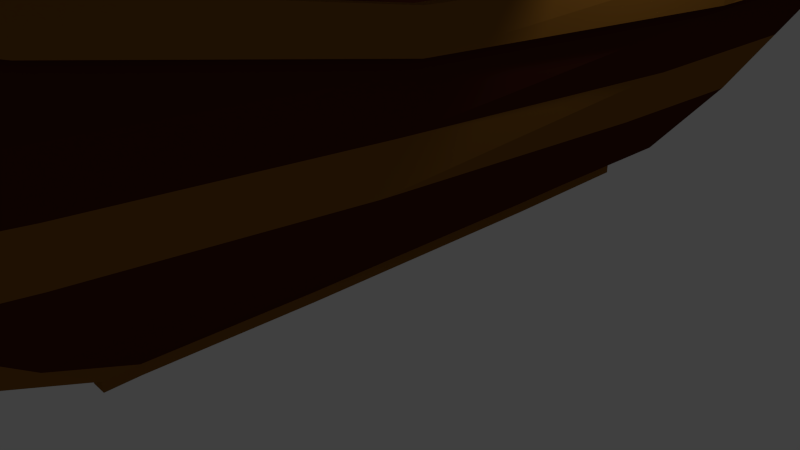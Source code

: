 # Source: Navio.blend  (saved by Blender 2.75.0; exported with 4.5.12 LTS)
import bpy
from mathutils import Matrix  # noqa: F401  (used for matrix-valued properties, if any)

bpy.ops.wm.read_factory_settings(use_empty=True)
scene = bpy.context.scene
scene.name = 'Scene'

# ---- collections
col_collection_1 = bpy.data.collections.new('Collection 1'); scene.collection.children.link(col_collection_1)

# ---- materials (node trees are filled in below, after node groups)
mat_marrom = bpy.data.materials.new('Marrom')
mat_marrom.alpha_threshold = 0.0
mat_marrom.use_transparent_shadow = False
mat_marrom.diffuse_color = (0.2668, 0.1123, 0.01695, 1.0)
mat_marrom.roughness = 0.5
mat_marrom.specular_intensity = 0.0
mat_marromescuro = bpy.data.materials.new('MarromEscuro')
mat_marromescuro.alpha_threshold = 0.0
mat_marromescuro.use_transparent_shadow = False
mat_marromescuro.diffuse_color = (0.07658, 0.01671, 0.006879, 1.0)
mat_marromescuro.roughness = 0.5
mat_marromescuro.specular_intensity = 0.0
mat_preto = bpy.data.materials.new('Preto')
mat_preto.alpha_threshold = 0.0
mat_preto.use_transparent_shadow = False
mat_preto.diffuse_color = (0.01222, 0.01222, 0.01222, 1.0)
mat_preto.roughness = 0.5
mat_preto.specular_intensity = 0.0
mat_material = bpy.data.materials.new('Material')
mat_material.alpha_threshold = 0.0
mat_material.use_transparent_shadow = False
mat_material.diffuse_color = (0.6038, 0.6038, 0.6038, 1.0)
mat_material.roughness = 0.5
mat_material.specular_intensity = 0.0

# ---- material node trees

# ---- world
world_world = bpy.data.worlds.new('World'); scene.world = world_world
world_world.color = (0.05088, 0.05088, 0.05088)
world_world.use_sun_shadow = False
world_world.sun_shadow_jitter_overblur = 0.0
world_world.cycles.sampling_method = 'MANUAL'
world_world.cycles.sample_map_resolution = 256

# ---- cameras
cam_camera = bpy.data.cameras.new('Camera')
cam_camera.clip_end = 100.0
cam_camera.lens = 35.0
cam_camera.sensor_width = 32.0
cam_camera.sensor_height = 18.0
cam_camera.ortho_scale = 7.314
cam_camera.dof.focus_distance = 0.0
cam_camera.dof.aperture_fstop = 128.0

# ---- lights
light_lamp = bpy.data.lights.new('Lamp', 'POINT')
light_lamp.transmission_factor = 0.0
light_lamp.cutoff_distance = 30.0
light_lamp.energy = 100.0
light_lamp.shadow_buffer_clip_start = 1.001
light_lamp.shadow_soft_size = 0.1
light_lamp.shadow_maximum_resolution = 0.006
light_lamp.use_absolute_resolution = True
light_lamp.cycles.use_multiple_importance_sampling = False

# ---- meshes
me_cube_001 = bpy.data.meshes.new('Cube.001')
me_cube_001.from_pydata([(-0.1105, -3.792, 0.006963), (-0.1531, -4.897, 0.4794), (-0.3479, 2.532, 0.006963), (-0.9923, 2.532, 0.4794), (0.1105, -3.792, 0.006963), (0.1531, -4.897, 0.4794), (0.3479, 2.532, 0.006963), (0.9923, 2.532, 0.4794), (-0.2362, -4.379, 0.4794), (-0.1105, -3.362, 0.006963), (0.2362, -4.379, 0.4794), (0.1105, -3.362, 0.006963), (-0.2362, -6.322, 1.63), (0.2362, -6.322, 1.63), (-0.5129, -5.804, 1.63), (0.5129, -5.804, 1.63), (-0.2362, -7.407, 3.074), (0.2362, -7.407, 3.074), (-0.5608, -6.889, 3.074), (0.5608, -6.889, 3.074), (-1.067, 4.627, 0.4794), (-0.374, 4.627, 0.006963), (1.067, 4.627, 0.4794), (0.374, 4.627, 0.006963), (-0.6418, -1.166, 0.4794), (0.225, -1.166, 0.006963), (-0.225, -1.166, 0.006963), (0.6418, -1.166, 0.4794), (-1.914, 2.532, 1.63), (1.914, 2.532, 1.63), (-0.8718, -4.379, 1.63), (0.8718, -4.379, 1.63), (-0.8947, -5.804, 3.074), (0.8947, -5.804, 3.074), (-2.058, 4.627, 1.63), (2.058, 4.627, 1.63), (-1.47, -1.166, 1.63), (1.47, -1.166, 1.63), (-2.752, 2.532, 3.074), (2.751, 2.532, 3.074), (-1.315, -4.379, 3.074), (1.315, -4.379, 3.074), (-2.826, 5.588, 3.074), (2.826, 5.588, 3.074), (-1.965, -1.166, 3.074), (1.965, -1.166, 3.074), (-2.826, 6.815, 3.074), (2.826, 6.815, 3.074), (-2.962, 2.427, 5.141), (2.962, 2.427, 5.141), (-2.982, 5.118, 5.151), (2.982, 5.118, 5.151), (-2.923, 6.92, 5.121), (2.923, 6.92, 5.121), (-0.1105, -3.362, -0.1319), (-0.1105, -3.792, -0.1319), (0.3479, 2.532, -0.1319), (-0.3479, 2.532, -0.1319), (0.225, -1.166, -0.1319), (0.1105, -3.792, -0.1319), (-0.225, -1.166, -0.1319), (0.1105, -3.362, -0.1319), (0.374, 4.627, -0.1319), (-0.374, 4.627, -0.1319), (0.5608, -7.188, 4.416), (0.2362, -7.741, 4.285), (-0.2362, -7.741, 4.285), (-0.5608, -7.188, 4.416), (-1.315, -4.379, 3.72), (-1.965, -1.166, 3.219), (1.965, -1.166, 3.219), (1.315, -4.379, 3.72), (-2.766, 2.525, 3.217), (2.751, 2.532, 3.214), (-0.8947, -5.804, 4.085), (0.8947, -5.804, 4.085), (0.08096, -9.75, 5.448), (0.07344, -9.704, 5.402), (0.03151, -9.704, 5.402), (0.02399, -9.75, 5.448), (0.06075, -8.045, 4.555), (-0.06075, -8.045, 4.555), (-0.1442, -7.955, 4.669), (0.1442, -7.955, 4.669), (-2.752, 2.532, 5.638), (2.751, 2.532, 5.638), (-2.751, 5.118, 5.638), (2.751, 5.118, 5.638), (-2.751, 6.748, 5.638), (2.751, 6.748, 5.638), (0.5608, -7.188, 4.878), (-0.5608, -7.188, 4.878), (-1.315, -4.379, 4.182), (-1.965, -1.166, 3.682), (1.965, -1.166, 3.682), (1.315, -4.379, 4.182), (-2.811, 2.502, 3.679), (2.811, 2.502, 3.679), (-0.8947, -5.804, 4.548), (0.8947, -5.804, 4.548), (0.08096, -10.01, 5.75), (0.02399, -10.01, 5.75), (-0.1442, -7.955, 5.131), (0.1442, -7.955, 5.131), (1.039e-08, 0.9524, 3.216), (-0.1563, 0.8387, 3.216), (-0.1563, 0.7425, 3.216), (2.652e-08, 0.6287, 3.216), (0.1563, 0.7425, 3.216), (0.1563, 0.8387, 3.216), (1.039e-08, 0.9524, 10.68), (-0.1563, 0.8387, 10.68), (-0.1563, 0.7425, 10.68), (2.652e-08, 0.6287, 10.68), (0.1563, 0.7425, 10.68), (0.1563, 0.8387, 10.68), (1.039e-08, 0.9524, 10.85), (-0.1563, 0.8387, 10.85), (-0.1563, 0.7425, 10.85), (2.652e-08, 0.6287, 10.85), (0.1563, 0.7425, 10.85), (0.1563, 0.8387, 10.85), (1.039e-08, 0.9524, 13.64), (-0.1563, 0.8387, 13.64), (-0.1563, 0.7425, 13.64), (2.652e-08, 0.6287, 13.64), (0.1563, 0.7425, 13.64), (0.1563, 0.8387, 13.64), (1.039e-08, 0.9524, 13.78), (-0.1563, 0.8387, 13.78), (-0.1563, 0.7425, 13.78), (2.652e-08, 0.6287, 13.78), (0.1563, 0.7425, 13.78), (0.1563, 0.8387, 13.78), (1.039e-08, 0.9524, 14.22), (-0.1563, 0.8387, 14.22), (-0.1563, 0.7425, 14.22), (2.652e-08, 0.6287, 14.22), (0.1563, 0.7425, 14.22), (0.1563, 0.8387, 14.22), (-3.226, 0.7425, 10.68), (-3.226, 0.8387, 10.68), (3.226, 0.8387, 10.68), (3.226, 0.7425, 10.68), (-3.226, 0.7425, 10.85), (-3.226, 0.8387, 10.85), (3.226, 0.8387, 10.85), (3.226, 0.7425, 10.85), (-1.822, 0.7425, 13.64), (-1.822, 0.8387, 13.64), (1.822, 0.8387, 13.64), (1.822, 0.7425, 13.64), (-1.822, 0.7425, 13.78), (-1.822, 0.8387, 13.78), (1.822, 0.8387, 13.78), (1.822, 0.7425, 13.78), (1.039e-08, -3.693, 3.37), (-0.1563, -3.807, 3.37), (-0.1563, -3.903, 3.37), (2.652e-08, -4.017, 3.37), (0.1563, -3.903, 3.37), (0.1563, -3.807, 3.37), (1.039e-08, -3.693, 9.452), (-0.1563, -3.807, 9.452), (-0.1563, -3.903, 9.452), (2.652e-08, -4.017, 9.452), (0.1563, -3.903, 9.452), (0.1563, -3.807, 9.452), (1.039e-08, -3.693, 9.563), (-0.1563, -3.807, 9.563), (-0.1563, -3.903, 9.563), (2.652e-08, -4.017, 9.563), (0.1563, -3.903, 9.563), (0.1563, -3.807, 9.563), (1.039e-08, -3.693, 12.02), (-0.1563, -3.807, 12.02), (-0.1563, -3.903, 12.02), (2.652e-08, -4.017, 12.02), (0.1563, -3.903, 12.02), (0.1563, -3.807, 12.02), (1.039e-08, -3.693, 12.12), (-0.1563, -3.807, 12.12), (-0.1563, -3.903, 12.12), (2.652e-08, -4.017, 12.12), (0.1563, -3.903, 12.12), (0.1563, -3.807, 12.12), (1.039e-08, -3.693, 12.41), (-0.1563, -3.807, 12.41), (-0.1563, -3.903, 12.41), (2.652e-08, -4.017, 12.41), (0.1563, -3.903, 12.41), (0.1563, -3.807, 12.41), (-3.226, -3.903, 9.452), (-3.226, -3.807, 9.452), (3.226, -3.807, 9.452), (3.226, -3.903, 9.452), (-3.226, -3.903, 9.563), (-3.226, -3.807, 9.563), (3.226, -3.807, 9.563), (3.226, -3.903, 9.563), (-1.822, -3.903, 12.02), (-1.822, -3.807, 12.02), (1.822, -3.807, 12.02), (1.822, -3.903, 12.02), (-1.822, -3.903, 12.12), (-1.822, -3.807, 12.12), (1.822, -3.807, 12.12), (1.822, -3.903, 12.12), (1.039e-08, 5.222, 4.901), (-0.1563, 5.108, 4.901), (-0.1563, 5.012, 4.901), (2.652e-08, 4.898, 4.901), (0.1563, 5.012, 4.901), (0.1563, 5.108, 4.901), (1.039e-08, 5.222, 9.812), (-0.1563, 5.108, 9.812), (-0.1563, 5.012, 9.812), (2.652e-08, 4.898, 9.812), (0.1563, 5.012, 9.812), (0.1563, 5.108, 9.812), (1.039e-08, 5.222, 9.915), (-0.1563, 5.108, 9.915), (-0.1563, 5.012, 9.915), (2.652e-08, 4.898, 9.915), (0.1563, 5.012, 9.915), (0.1563, 5.108, 9.915), (1.039e-08, 5.222, 11.65), (-0.1563, 5.108, 11.65), (-0.1563, 5.012, 11.65), (2.652e-08, 4.898, 11.65), (0.1563, 5.012, 11.65), (0.1563, 5.108, 11.65), (1.039e-08, 5.222, 11.74), (-0.1563, 5.108, 11.74), (-0.1563, 5.012, 11.74), (2.652e-08, 4.898, 11.74), (0.1563, 5.012, 11.74), (0.1563, 5.108, 11.74), (1.039e-08, 5.222, 12.01), (-0.1563, 5.108, 12.01), (-0.1563, 5.012, 12.01), (2.652e-08, 4.898, 12.01), (0.1563, 5.012, 12.01), (0.1563, 5.108, 12.01), (-3.226, 5.012, 9.812), (-3.226, 5.108, 9.812), (3.226, 5.108, 9.812), (3.226, 5.012, 9.812), (-3.226, 5.012, 9.915), (-3.226, 5.108, 9.915), (3.226, 5.108, 9.915), (3.226, 5.012, 9.915), (-1.822, 5.012, 11.65), (-1.822, 5.108, 11.65), (1.822, 5.108, 11.65), (1.822, 5.012, 11.65), (-1.822, 5.012, 11.74), (-1.822, 5.108, 11.74), (1.822, 5.108, 11.74), (1.822, 5.012, 11.74), (-2.847, -3.91, 9.504), (2.919, -3.91, 9.504), (-1.755, -3.898, 12.06), (1.767, -3.898, 12.06), (-1.947, -4.157, 11.7), (1.959, -4.157, 11.7), (-2.921, -4.247, 9.378), (2.993, -4.247, 9.378), (2.998, -4.555, 9.521), (-2.926, -4.555, 9.521), (2.919, -4.719, 9.889), (-2.847, -4.719, 9.889), (-2.847, 0.7484, 10.75), (2.919, 0.7484, 10.75), (-1.757, 0.7368, 13.7), (1.766, 0.7368, 13.7), (-1.972, 0.4816, 13.31), (1.981, 0.4816, 13.31), (-2.897, 0.2386, 10.59), (2.969, 0.2386, 10.59), (3.0, -0.06868, 10.73), (-2.928, -0.06868, 10.73), (2.919, -0.2335, 11.1), (-2.847, -0.2335, 11.1), (-4.039, -3.903, 5.551), (4.111, -3.903, 5.551), (-3.128, -3.898, 9.473), (3.14, -3.898, 9.473), (-3.47, -4.243, 8.935), (3.482, -4.243, 8.935), (-4.144, -4.241, 5.425), (4.216, -4.241, 5.425), (4.238, -5.055, 5.708), (-4.166, -5.055, 5.708), (4.181, -5.22, 6.077), (-4.109, -5.22, 6.077), (3.905, -4.732, 7.506), (-3.863, -4.732, 7.506), (-4.039, 0.7303, 5.268), (4.111, 0.7303, 5.268), (-3.128, 0.7093, 10.77), (3.14, 0.7093, 10.77), (-3.47, 0.3645, 10.23), (3.482, 0.3645, 10.23), (-4.144, 0.3931, 5.142), (4.216, 0.3931, 5.142), (4.238, -0.6026, 5.205), (-4.166, -0.6026, 5.205), (4.181, -0.9099, 5.781), (-4.109, -0.9099, 5.781), (3.905, -0.432, 7.275), (-3.863, -0.432, 7.275), (-2.847, 5.038, 9.861), (2.919, 5.038, 9.861), (-1.757, 5.02, 11.7), (1.766, 5.02, 11.7), (-1.972, 4.746, 11.34), (1.981, 4.746, 11.34), (-2.897, 4.521, 9.644), (2.969, 4.521, 9.644), (3.0, 4.214, 9.739), (-2.928, 4.214, 9.739), (2.919, 4.093, 10.06), (-2.847, 4.093, 10.06), (-4.039, 5.036, 6.185), (4.111, 5.036, 6.185), (-3.128, 5.028, 9.859), (3.14, 5.028, 9.859), (-3.47, 4.647, 9.409), (3.482, 4.647, 9.409), (-4.144, 4.676, 6.042), (4.216, 4.676, 6.042), (4.238, 4.173, 6.132), (-4.166, 4.173, 6.132), (4.181, 3.895, 6.529), (-4.109, 3.895, 6.529), (3.905, 4.094, 7.51), (-3.863, 4.094, 7.51), (-2.817, 5.118, 3.682), (-2.842, 5.118, 3.218), (-2.8, 6.797, 3.674), (2.8, 6.797, 3.674), (2.817, 5.118, 3.682), (-2.838, 6.826, 3.216), (2.838, 6.826, 3.216), (2.842, 5.118, 3.218), (3.112, 5.118, 5.151), (3.091, 2.427, 5.141), (-3.111, 5.118, 5.151), (-3.091, 2.427, 5.141), (-3.05, 6.98, 5.121), (3.05, 6.98, 5.121), (2.871, 5.118, 5.638), (2.871, 2.532, 5.638), (-2.871, 5.118, 5.638), (-2.871, 2.532, 5.638), (-2.871, 6.808, 5.638), (2.871, 6.808, 5.638), (-1.388, -4.436, 3.715), (-2.074, -1.159, 3.205), (2.074, -1.159, 3.205), (1.388, -4.436, 3.715), (-2.919, 2.605, 3.202), (2.904, 2.612, 3.2), (-0.9444, -5.889, 4.088), (0.9444, -5.889, 4.088), (-0.5919, -7.3, 4.425), (0.592, -7.3, 4.425), (0.1523, -8.083, 4.683), (-0.1522, -8.083, 4.683), (-1.388, -4.436, 4.187), (-2.074, -1.159, 3.676), (2.074, -1.159, 3.676), (1.388, -4.436, 4.187), (-2.968, 2.582, 3.674), (2.967, 2.582, 3.674), (-0.9444, -5.889, 4.56), (0.9444, -5.889, 4.56), (-0.5919, -7.3, 4.897), (0.592, -7.3, 4.897), (0.1523, -8.083, 5.155), (-0.1522, -8.083, 5.155), (2.956, 6.962, 3.668), (2.995, 6.992, 3.201), (3.0, 5.249, 3.203), (2.973, 5.249, 3.677), (-2.956, 6.962, 3.668), (-2.973, 5.249, 3.677), (-2.995, 6.992, 3.201), (-2.999, 5.249, 3.203), (-0.5129, -5.804, 1.63), (-0.2362, -6.322, 1.63), (0.2362, -6.322, 1.63), (0.5129, -5.804, 1.63), (-0.2362, -7.042, 2.588), (0.2362, -7.042, 2.588), (0.5393, -6.401, 2.425), (2.442, 5.108, 2.352), (2.333, 2.532, 2.352), (-0.7038, -5.804, 2.352), (-1.093, -4.379, 2.352), (-1.718, -1.166, 2.352), (-2.333, 2.532, 2.352), (-2.442, 5.108, 2.352), (1.718, -1.166, 2.352), (1.093, -4.379, 2.352), (0.7038, -5.804, 2.352), (-0.5393, -6.401, 2.425), (2.982, 5.118, 5.151), (-2.982, 5.118, 5.151), (-2.923, 6.92, 5.121), (2.923, 6.92, 5.121), (2.962, 2.427, 5.141), (-2.962, 2.427, 5.141), (0.3494, 2.657, 0.006963), (0.9968, 2.657, 0.4794), (-0.3494, 2.657, 0.006963), (-0.9968, 2.657, 0.4794), (1.922, 2.657, 1.63), (-1.922, 2.657, 1.63), (2.756, 2.715, 3.074), (-2.756, 2.715, 3.074), (0.3494, 2.657, -0.1319), (-0.3494, 2.657, -0.1319), (2.812, 2.658, 3.68), (-2.812, 2.658, 3.68), (-2.77, 2.68, 3.217), (2.757, 2.687, 3.214), (2.968, 2.741, 3.674), (-2.968, 2.741, 3.674), (-2.924, 2.763, 3.202), (2.91, 2.77, 3.2), (-2.339, 2.686, 2.352), (2.339, 2.686, 2.352), (-2.963, 2.588, 5.141), (2.963, 2.588, 5.141), (2.826, 6.741, 3.074), (-2.826, 6.741, 3.074), (2.801, 6.696, 3.674), (-2.801, 6.696, 3.674), (-2.838, 6.723, 3.216), (2.838, 6.723, 3.216), (2.957, 6.858, 3.669), (-2.957, 6.858, 3.669), (-2.995, 6.886, 3.201), (2.996, 6.886, 3.201), (2.927, 6.811, 5.123), (-2.927, 6.811, 5.123), (7.796e-05, 5.118, 5.151), (-8.273e-05, 2.427, 5.141), (-7.892e-05, 2.502, 3.679), (-8.273e-05, 2.427, 5.141)], [], [(24, 3, 2, 26), (415, 414, 23, 22), (10, 5, 4, 11), (5, 1, 0, 4), (416, 21, 63, 423), (11, 4, 59, 61), (27, 10, 11, 25), (1, 8, 9, 0), (8, 1, 12, 14), (1, 5, 13, 12), (5, 10, 15, 13), (407, 394, 16, 18), (394, 395, 17, 16), (395, 396, 19, 17), (20, 22, 23, 21), (26, 2, 57, 60), (7, 27, 25, 6), (416, 417, 20, 21), (4, 0, 55, 59), (8, 24, 26, 9), (27, 7, 29, 37), (417, 3, 28, 419), (22, 20, 34, 35), (10, 27, 37, 31), (24, 8, 30, 36), (415, 22, 35, 418), (3, 24, 36, 28), (8, 14, 30), (433, 397, 43, 420), (15, 10, 31), (400, 399, 32, 40), (402, 401, 44, 38), (432, 402, 38, 421), (401, 400, 40, 44), (404, 398, 39, 45), (397, 403, 42, 43), (406, 405, 41, 33), (405, 404, 45, 41), (399, 407, 18, 32), (406, 33, 19, 396), (436, 437, 46, 47), (437, 42, 339, 440), (410, 447, 409, 50, 52), (411, 410, 52, 53), (408, 446, 411, 53, 51), (60, 57, 56, 58), (55, 54, 61, 59), (422, 423, 63, 62), (54, 60, 58, 61), (21, 23, 62, 63), (6, 25, 58, 56), (9, 26, 60, 54), (0, 9, 54, 55), (414, 6, 56, 422), (25, 11, 61, 58), (52, 50, 448, 51, 53), (449, 448, 50, 48), (39, 38, 72, 73), (32, 18, 67, 74), (18, 16, 66, 67), (33, 41, 71, 75), (38, 44, 69, 72), (69, 70, 73, 72), (68, 71, 70, 69), (74, 75, 71, 68), (74, 67, 64, 75), (81, 80, 77, 78), (45, 39, 73, 70), (17, 19, 64, 65), (19, 33, 75, 64), (44, 40, 68, 69), (40, 32, 74, 68), (16, 17, 65, 66), (41, 45, 70, 71), (76, 79, 78, 77), (83, 82, 79, 76), (82, 81, 78, 79), (80, 83, 76, 77), (65, 64, 83, 80), (67, 66, 81, 82), (64, 67, 82, 83), (66, 65, 80, 81), (94, 95, 373, 372), (51, 53, 351, 346), (82, 79, 101, 102), (424, 97, 375, 428), (86, 88, 356, 354), (72, 69, 359, 362), (92, 93, 371, 370), (87, 85, 353, 352), (83, 64, 367, 368), (71, 70, 360, 361), (53, 52, 350, 351), (69, 68, 358, 359), (439, 340, 386, 443), (102, 91, 378, 381), (76, 83, 103, 100), (103, 83, 368, 380), (89, 87, 352, 357), (101, 79, 76, 100), (106, 112, 111, 105), (109, 115, 114, 108), (107, 113, 112, 106), (105, 111, 110, 104), (104, 110, 115, 109), (108, 114, 113, 107), (118, 117, 145, 144), (113, 119, 118, 112), (111, 117, 116, 110), (110, 116, 121, 115), (114, 120, 119, 113), (114, 115, 142, 143), (116, 122, 127, 121), (120, 126, 125, 119), (118, 124, 123, 117), (121, 127, 126, 120), (119, 125, 124, 118), (117, 123, 122, 116), (130, 129, 153, 152), (125, 131, 130, 124), (123, 129, 128, 122), (122, 128, 133, 127), (126, 132, 131, 125), (126, 127, 150, 151), (132, 138, 137, 131), (130, 136, 135, 129), (133, 139, 138, 132), (131, 137, 136, 130), (129, 135, 134, 128), (128, 134, 139, 133), (135, 136, 137, 138, 139, 134), (142, 146, 147, 143), (140, 144, 145, 141), (112, 118, 144, 140), (120, 114, 143, 147), (121, 120, 147, 146), (117, 111, 141, 145), (111, 112, 140, 141), (115, 121, 146, 142), (150, 154, 155, 151), (148, 152, 153, 149), (124, 130, 152, 148), (132, 126, 151, 155), (133, 132, 155, 154), (129, 123, 149, 153), (123, 124, 148, 149), (127, 133, 154, 150), (158, 164, 163, 157), (161, 167, 166, 160), (159, 165, 164, 158), (157, 163, 162, 156), (156, 162, 167, 161), (160, 166, 165, 159), (170, 169, 197, 196), (165, 171, 170, 164), (163, 169, 168, 162), (162, 168, 173, 167), (166, 172, 171, 165), (166, 167, 194, 195), (168, 174, 179, 173), (172, 178, 177, 171), (170, 176, 175, 169), (173, 179, 178, 172), (171, 177, 176, 170), (169, 175, 174, 168), (182, 181, 205, 204), (177, 183, 182, 176), (175, 181, 180, 174), (174, 180, 185, 179), (178, 184, 183, 177), (178, 179, 202, 203), (184, 190, 189, 183), (182, 188, 187, 181), (185, 191, 190, 184), (183, 189, 188, 182), (181, 187, 186, 180), (180, 186, 191, 185), (187, 188, 189, 190, 191, 186), (194, 198, 199, 195), (192, 196, 197, 193), (164, 170, 196, 192), (172, 166, 195, 199), (173, 172, 199, 198), (169, 163, 193, 197), (163, 164, 192, 193), (167, 173, 198, 194), (202, 206, 207, 203), (200, 204, 205, 201), (176, 182, 204, 200), (184, 178, 203, 207), (185, 184, 207, 206), (181, 175, 201, 205), (175, 176, 200, 201), (179, 185, 206, 202), (210, 216, 215, 209), (213, 219, 218, 212), (211, 217, 216, 210), (209, 215, 214, 208), (208, 214, 219, 213), (212, 218, 217, 211), (222, 221, 249, 248), (217, 223, 222, 216), (215, 221, 220, 214), (214, 220, 225, 219), (218, 224, 223, 217), (218, 219, 246, 247), (220, 226, 231, 225), (224, 230, 229, 223), (222, 228, 227, 221), (225, 231, 230, 224), (223, 229, 228, 222), (221, 227, 226, 220), (234, 233, 257, 256), (229, 235, 234, 228), (227, 233, 232, 226), (226, 232, 237, 231), (230, 236, 235, 229), (230, 231, 254, 255), (236, 242, 241, 235), (234, 240, 239, 233), (237, 243, 242, 236), (235, 241, 240, 234), (233, 239, 238, 232), (232, 238, 243, 237), (239, 240, 241, 242, 243, 238), (246, 250, 251, 247), (244, 248, 249, 245), (216, 222, 248, 244), (224, 218, 247, 251), (225, 224, 251, 250), (221, 215, 245, 249), (215, 216, 244, 245), (219, 225, 250, 246), (254, 258, 259, 255), (252, 256, 257, 253), (228, 234, 256, 252), (236, 230, 255, 259), (237, 236, 259, 258), (233, 227, 253, 257), (227, 228, 252, 253), (231, 237, 258, 254), (264, 265, 263, 262), (271, 270, 265, 264), (260, 261, 267, 266), (266, 267, 268, 269), (269, 268, 270, 271), (276, 277, 275, 274), (283, 282, 277, 276), (272, 273, 279, 278), (278, 279, 280, 281), (281, 280, 282, 283), (288, 289, 287, 286), (297, 296, 289, 288), (284, 285, 291, 290), (290, 291, 292, 293), (293, 292, 294, 295), (295, 294, 296, 297), (302, 303, 301, 300), (311, 310, 303, 302), (298, 299, 305, 304), (304, 305, 306, 307), (307, 306, 308, 309), (309, 308, 310, 311), (316, 317, 315, 314), (323, 322, 317, 316), (312, 313, 319, 318), (318, 319, 320, 321), (321, 320, 322, 323), (328, 329, 327, 326), (337, 336, 329, 328), (324, 325, 331, 330), (330, 331, 332, 333), (333, 332, 334, 335), (335, 334, 336, 337), (340, 341, 382, 386), (90, 103, 380, 379), (427, 345, 384, 431), (412, 435, 408, 51, 49), (72, 73, 97, 450, 96), (438, 342, 385, 442), (409, 434, 413, 48, 50), (451, 412, 49, 449), (421, 38, 72, 426), (47, 46, 343, 344), (436, 47, 344, 441), (420, 43, 345, 427), (441, 344, 383, 445), (349, 355, 354, 348), (350, 356, 357, 351), (351, 357, 352, 346), (348, 354, 356, 350), (346, 352, 353, 347), (84, 86, 354, 355), (49, 51, 346, 347), (52, 50, 348, 350), (85, 49, 347, 353), (48, 84, 355, 349), (88, 89, 357, 356), (50, 48, 349, 348), (50, 86, 84, 48), (86, 50, 52, 88), (88, 52, 53, 89), (89, 53, 51, 87), (87, 51, 49, 85), (102, 101, 100, 103), (358, 364, 376, 370), (361, 373, 377, 365), (367, 379, 380, 368), (366, 378, 376, 364), (367, 365, 377, 379), (359, 358, 370, 371), (361, 360, 372, 373), (369, 381, 378, 366), (359, 371, 374, 362), (360, 363, 375, 372), (445, 383, 382, 442), (383, 388, 386, 382), (444, 389, 387, 443), (430, 362, 374, 429), (431, 384, 385, 428), (70, 73, 363, 360), (93, 96, 374, 371), (68, 74, 364, 358), (67, 82, 369, 366), (82, 102, 381, 369), (425, 338, 387, 429), (97, 94, 372, 375), (75, 71, 361, 365), (98, 92, 370, 376), (74, 67, 366, 364), (426, 72, 362, 430), (95, 99, 377, 373), (64, 75, 365, 367), (440, 339, 389, 444), (91, 98, 376, 378), (344, 343, 388, 383), (99, 90, 379, 377), (83, 103, 90, 64), (82, 102, 103, 83), (67, 91, 102, 82), (91, 67, 74, 98), (98, 74, 68, 92), (92, 68, 69, 93), (93, 69, 72, 96), (97, 73, 70, 94), (94, 70, 71, 95), (95, 71, 75, 99), (64, 90, 99, 75), (13, 15, 393, 392), (12, 13, 392, 391), (14, 12, 391, 390), (15, 406, 396, 393), (14, 390, 407, 399), (31, 37, 404, 405), (15, 31, 405, 406), (35, 34, 403, 397), (37, 29, 398, 404), (36, 30, 400, 401), (419, 28, 402, 432), (28, 36, 401, 402), (30, 14, 399, 400), (418, 35, 397, 433), (392, 393, 396, 395), (391, 392, 395, 394), (390, 391, 394, 407), (450, 97, 412, 451), (425, 96, 413, 434), (424, 342, 408, 435), (438, 341, 411, 446), (341, 340, 410, 411), (439, 338, 409, 447), (97, 424, 435, 412), (338, 425, 434, 409), (29, 418, 433, 398), (34, 419, 432, 403), (339, 426, 430, 389), (96, 425, 429, 374), (363, 431, 428, 375), (389, 430, 429, 387), (39, 420, 427, 73), (42, 421, 426, 339), (73, 427, 431, 363), (342, 424, 428, 385), (23, 414, 422, 62), (56, 57, 423, 422), (403, 432, 421, 42), (398, 433, 420, 39), (7, 415, 418, 29), (20, 417, 419, 34), (2, 3, 417, 416), (2, 416, 423, 57), (7, 6, 414, 415), (340, 439, 447, 410), (342, 438, 446, 408), (343, 440, 444, 388), (388, 444, 443, 386), (384, 445, 442, 385), (345, 441, 445, 384), (43, 436, 441, 345), (341, 438, 442, 382), (338, 439, 443, 387), (46, 437, 440, 343), (43, 42, 437, 436), (96, 450, 451, 413), (413, 451, 449, 48), (49, 51, 448, 449)])
me_cube_001.polygons.foreach_set('material_index', [1, 1, 0, 0, 0, 0, 1, 0, 0, 0, 0, 0, 0, 0, 1, 0, 1, 1, 0, 1, 1, 1, 1, 1, 1, 1, 1, 1, 1, 1, 1, 1, 1, 1, 1, 1, 1, 1, 1, 1, 1, 1, 1, 1, 1, 0, 0, 0, 0, 0, 0, 0, 0, 0, 0, 0, 1, 1, 1, 0, 1, 1, 1, 1, 1, 1, 0, 1, 0, 1, 1, 1, 0, 1, 0, 0, 0, 0, 0, 0, 1, 0, 0, 0, 0, 0, 0, 0, 0, 0, 0, 0, 1, 0, 0, 0, 0, 0, 0, 0, 1, 1, 1, 1, 1, 1, 1, 1, 1, 1, 1, 1, 1, 1, 1, 1, 1, 1, 1, 1, 1, 1, 1, 1, 1, 1, 1, 1, 1, 1, 1, 1, 1, 1, 1, 1, 1, 1, 1, 1, 1, 1, 1, 1, 1, 1, 1, 1, 1, 1, 1, 1, 1, 1, 1, 1, 1, 1, 1, 1, 1, 1, 1, 1, 1, 1, 1, 1, 1, 1, 1, 1, 1, 1, 1, 1, 1, 1, 1, 1, 1, 1, 1, 1, 1, 1, 1, 1, 1, 1, 1, 1, 1, 1, 1, 1, 1, 1, 1, 1, 1, 1, 1, 1, 1, 1, 1, 1, 1, 1, 1, 1, 1, 1, 1, 1, 1, 1, 1, 1, 1, 1, 1, 1, 1, 1, 1, 1, 1, 1, 1, 1, 1, 1, 1, 1, 1, 1, 1, 1, 1, 3, 3, 3, 3, 3, 2, 2, 2, 2, 2, 3, 3, 3, 3, 3, 3, 3, 3, 3, 3, 3, 3, 3, 3, 3, 3, 3, 3, 3, 3, 3, 3, 3, 1, 0, 0, 1, 1, 0, 1, 1, 1, 1, 1, 1, 0, 0, 0, 0, 0, 0, 0, 1, 0, 0, 0, 0, 1, 0, 0, 0, 0, 0, 0, 0, 0, 0, 0, 0, 0, 0, 0, 0, 0, 0, 0, 0, 0, 0, 0, 0, 0, 0, 0, 0, 0, 0, 0, 0, 0, 0, 0, 0, 0, 0, 0, 0, 0, 0, 0, 0, 0, 0, 0, 0, 0, 0, 0, 0, 0, 0, 0, 0, 0, 0, 0, 0, 0, 0, 0, 0, 0, 0, 0, 1, 0, 1, 0, 1, 1, 0, 1, 0, 0, 0, 0, 0, 0, 1, 1, 0, 0, 0, 0, 1, 1, 1, 1, 1, 0, 1, 0, 1, 0, 0, 0, 0, 1, 0, 0, 1, 1, 1, 1, 1])
me_cube_001.materials.append(mat_marrom)
me_cube_001.materials.append(mat_marromescuro)
me_cube_001.materials.append(mat_preto)
me_cube_001.materials.append(mat_material)
me_cube_001.use_remesh_preserve_volume = False
me_cube_001.use_remesh_preserve_attributes = False
me_cube_001.use_mirror_vertex_groups = False
me_cube_001.update()

# ---- objects
ob_cube = bpy.data.objects.new('Cube', me_cube_001)
ob_lamp = bpy.data.objects.new('Lamp', light_lamp)
ob_camera = bpy.data.objects.new('Camera', cam_camera)

# ---- transforms, parenting, visibility, modifiers, constraints
ob_cube.location = (0.0, 0.0, 0.0)
ob_cube.lineart.crease_threshold = 0.0
ob_lamp.location = (4.076, 1.005, 5.904)
ob_lamp.rotation_euler = (0.6503, 0.05522, 1.866)
ob_lamp.lock_rotations_4d = False
ob_lamp.empty_display_type = 'ARROWS'
ob_lamp.color = (0.0, 0.0, 0.0, 0.0)
ob_lamp.lineart.crease_threshold = 0.0
ob_camera.location = (7.481, -6.508, 5.344)
ob_camera.rotation_euler = (1.109, 0.01082, 0.8149)
ob_camera.lock_rotations_4d = False
ob_camera.empty_display_type = 'ARROWS'
ob_camera.color = (0.0, 0.0, 0.0, 0.0)
ob_camera.display_type = 'WIRE'
ob_camera.lineart.crease_threshold = 0.0

# ---- collection membership
col_collection_1.objects.link(ob_cube)
col_collection_1.objects.link(ob_lamp)
col_collection_1.objects.link(ob_camera)

# ---- scene / render settings (as saved in the file)
scene.camera = ob_camera
scene.frame_start = 1; scene.frame_end = 250; scene.frame_set(10)
scene.render.engine = 'BLENDER_EEVEE_NEXT'
scene.render.resolution_percentage = 50
scene.render.dither_intensity = 0.0
scene.cycles.use_denoising = False
scene.cycles.samples = 10
scene.cycles.sampling_pattern = 'TABULATED_SOBOL'
scene.cycles.light_sampling_threshold = 0.0
scene.cycles.use_adaptive_sampling = False
scene.cycles.use_light_tree = False
scene.cycles.blur_glossy = 0.0
scene.cycles.pixel_filter_type = 'GAUSSIAN'
scene.cycles.sample_clamp_indirect = 0.0
scene.view_settings.view_transform = 'Standard'
bpy.context.view_layer.update()
